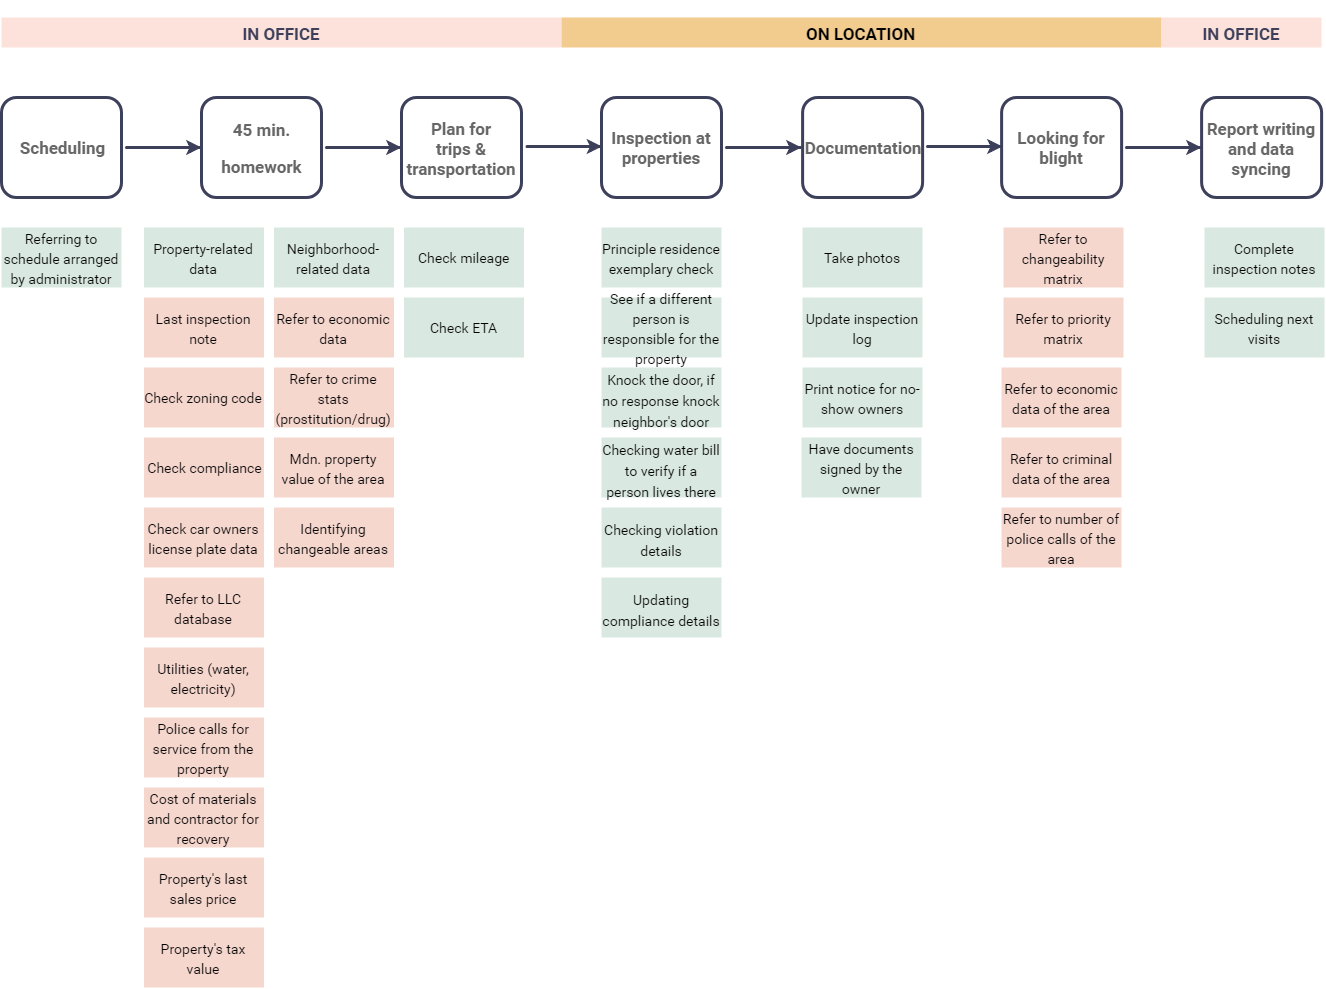

The diagram above was exported from draw.io. Its source (the exported page's mxGraphModel, read from the mxfile embedded in the PNG):
<mxGraphModel dx="1523" dy="766" grid="1" gridSize="10" guides="1" tooltips="1" connect="1" arrows="1" fold="1" page="0" pageScale="1" pageWidth="1169" pageHeight="827" background="#ffffff" math="0" shadow="0">
  <root>
    <mxCell id="0" />
    <mxCell id="1" parent="0" />
    <mxCell id="iMtQGDd6CuG6khLMXMIP-21591" value="&lt;span id=&quot;docs-internal-guid-50bbc701-7fff-9e17-a98d-1c614ab5b9b0&quot; style=&quot;font-size: 17px;&quot;&gt;&lt;p dir=&quot;ltr&quot; style=&quot;font-size: 17px;&quot;&gt;&lt;span style=&quot;font-size: 17px;&quot;&gt;Scheduling&lt;/span&gt;&lt;/p&gt;&lt;/span&gt;" style="rounded=1;whiteSpace=wrap;html=1;fillColor=none;strokeColor=#3d405B;strokeWidth=3;fontFamily=Roboto;fontSize=17;fontColor=#666666;fontStyle=1" vertex="1" parent="1">
      <mxGeometry x="80" y="110" width="120" height="100" as="geometry" />
    </mxCell>
    <mxCell id="iMtQGDd6CuG6khLMXMIP-21592" value="&lt;span id=&quot;docs-internal-guid-50bbc701-7fff-9e17-a98d-1c614ab5b9b0&quot; style=&quot;font-size: 17px&quot;&gt;&lt;p dir=&quot;ltr&quot; style=&quot;font-size: 17px&quot;&gt;&lt;span style=&quot;font-size: 17px&quot;&gt;45 min.&lt;/span&gt;&lt;/p&gt;&lt;p dir=&quot;ltr&quot; style=&quot;font-size: 17px&quot;&gt;&lt;span style=&quot;font-size: 17px&quot;&gt;homework&lt;/span&gt;&lt;/p&gt;&lt;/span&gt;" style="rounded=1;whiteSpace=wrap;html=1;fillColor=none;strokeColor=#3d405B;strokeWidth=3;fontFamily=Roboto;fontSize=17;fontColor=#666666;fontStyle=1" vertex="1" parent="1">
      <mxGeometry x="280" y="110" width="120" height="100" as="geometry" />
    </mxCell>
    <mxCell id="iMtQGDd6CuG6khLMXMIP-21593" value="&lt;span id=&quot;docs-internal-guid-50bbc701-7fff-9e17-a98d-1c614ab5b9b0&quot; style=&quot;font-size: 17px&quot;&gt;&lt;p dir=&quot;ltr&quot; style=&quot;font-size: 17px&quot;&gt;Plan for trips&amp;nbsp;&lt;span&gt;&amp;amp; transportation&lt;/span&gt;&lt;/p&gt;&lt;/span&gt;" style="rounded=1;whiteSpace=wrap;html=1;fillColor=none;strokeColor=#3d405B;strokeWidth=3;fontFamily=Roboto;fontSize=17;fontColor=#666666;fontStyle=1" vertex="1" parent="1">
      <mxGeometry x="480" y="110" width="120" height="100" as="geometry" />
    </mxCell>
    <mxCell id="iMtQGDd6CuG6khLMXMIP-21595" value="&lt;span id=&quot;docs-internal-guid-50bbc701-7fff-9e17-a98d-1c614ab5b9b0&quot; style=&quot;font-size: 17px&quot;&gt;&lt;p dir=&quot;ltr&quot; style=&quot;font-size: 17px&quot;&gt;Inspection at properties&lt;/p&gt;&lt;/span&gt;" style="rounded=1;whiteSpace=wrap;html=1;fillColor=none;strokeColor=#3d405B;strokeWidth=3;fontFamily=Roboto;fontSize=17;fontColor=#666666;fontStyle=1" vertex="1" parent="1">
      <mxGeometry x="680" y="110" width="120" height="100" as="geometry" />
    </mxCell>
    <mxCell id="iMtQGDd6CuG6khLMXMIP-21596" value="&lt;span id=&quot;docs-internal-guid-50bbc701-7fff-9e17-a98d-1c614ab5b9b0&quot; style=&quot;font-size: 17px&quot;&gt;&lt;p dir=&quot;ltr&quot; style=&quot;font-size: 17px&quot;&gt;Documentation&lt;/p&gt;&lt;/span&gt;" style="rounded=1;whiteSpace=wrap;html=1;fillColor=none;strokeColor=#3d405B;strokeWidth=3;fontFamily=Roboto;fontSize=17;fontColor=#666666;fontStyle=1" vertex="1" parent="1">
      <mxGeometry x="881.111083984375" y="110" width="120" height="100" as="geometry" />
    </mxCell>
    <mxCell id="iMtQGDd6CuG6khLMXMIP-21597" value="&lt;span id=&quot;docs-internal-guid-50bbc701-7fff-9e17-a98d-1c614ab5b9b0&quot; style=&quot;font-size: 17px&quot;&gt;&lt;p dir=&quot;ltr&quot; style=&quot;font-size: 17px&quot;&gt;Looking for blight&lt;/p&gt;&lt;/span&gt;" style="rounded=1;whiteSpace=wrap;html=1;fillColor=none;strokeColor=#3d405B;strokeWidth=3;fontFamily=Roboto;fontSize=17;fontColor=#666666;fontStyle=1" vertex="1" parent="1">
      <mxGeometry x="1080.111083984375" y="110" width="120" height="100" as="geometry" />
    </mxCell>
    <mxCell id="iMtQGDd6CuG6khLMXMIP-21598" value="&lt;span id=&quot;docs-internal-guid-50bbc701-7fff-9e17-a98d-1c614ab5b9b0&quot; style=&quot;font-size: 17px&quot;&gt;&lt;p dir=&quot;ltr&quot; style=&quot;font-size: 17px&quot;&gt;Report writing and data syncing&lt;/p&gt;&lt;/span&gt;" style="rounded=1;whiteSpace=wrap;html=1;fillColor=none;strokeColor=#3d405B;strokeWidth=3;fontFamily=Roboto;fontSize=17;fontColor=#666666;fontStyle=1" vertex="1" parent="1">
      <mxGeometry x="1280.111083984375" y="110" width="120" height="100" as="geometry" />
    </mxCell>
    <mxCell id="iMtQGDd6CuG6khLMXMIP-21599" value="" style="endArrow=classic;html=1;fontSize=17;fontColor=#000000;strokeColor=#3D405B;strokeWidth=3;" edge="1" parent="1" source="iMtQGDd6CuG6khLMXMIP-21592">
      <mxGeometry width="50" height="50" relative="1" as="geometry">
        <mxPoint x="80" y="740" as="sourcePoint" />
        <mxPoint x="280" y="160" as="targetPoint" />
        <Array as="points">
          <mxPoint x="200" y="160" />
        </Array>
      </mxGeometry>
    </mxCell>
    <mxCell id="iMtQGDd6CuG6khLMXMIP-21600" value="" style="endArrow=classic;html=1;fontSize=17;fontColor=#000000;strokeColor=#3D405B;strokeWidth=3;" edge="1" parent="1">
      <mxGeometry width="50" height="50" relative="1" as="geometry">
        <mxPoint x="480" y="160" as="sourcePoint" />
        <mxPoint x="480" y="160" as="targetPoint" />
        <Array as="points">
          <mxPoint x="400" y="160" />
        </Array>
      </mxGeometry>
    </mxCell>
    <mxCell id="iMtQGDd6CuG6khLMXMIP-21601" value="" style="endArrow=classic;html=1;fontSize=17;fontColor=#000000;strokeColor=#3D405B;strokeWidth=3;" edge="1" parent="1">
      <mxGeometry width="50" height="50" relative="1" as="geometry">
        <mxPoint x="680.5" y="159" as="sourcePoint" />
        <mxPoint x="680.5" y="159" as="targetPoint" />
        <Array as="points">
          <mxPoint x="600.5" y="159" />
        </Array>
      </mxGeometry>
    </mxCell>
    <mxCell id="iMtQGDd6CuG6khLMXMIP-21602" value="" style="endArrow=classic;html=1;fontSize=17;fontColor=#000000;strokeColor=#3D405B;strokeWidth=3;" edge="1" parent="1">
      <mxGeometry width="50" height="50" relative="1" as="geometry">
        <mxPoint x="880" y="160" as="sourcePoint" />
        <mxPoint x="880" y="160" as="targetPoint" />
        <Array as="points">
          <mxPoint x="800" y="160" />
        </Array>
      </mxGeometry>
    </mxCell>
    <mxCell id="iMtQGDd6CuG6khLMXMIP-21603" value="" style="endArrow=classic;html=1;fontSize=17;fontColor=#000000;strokeColor=#3D405B;strokeWidth=3;" edge="1" parent="1">
      <mxGeometry width="50" height="50" relative="1" as="geometry">
        <mxPoint x="1081" y="159" as="sourcePoint" />
        <mxPoint x="1081" y="159" as="targetPoint" />
        <Array as="points">
          <mxPoint x="1001" y="159" />
        </Array>
      </mxGeometry>
    </mxCell>
    <mxCell id="iMtQGDd6CuG6khLMXMIP-21604" value="" style="endArrow=classic;html=1;fontSize=17;fontColor=#000000;strokeColor=#3D405B;strokeWidth=3;" edge="1" parent="1">
      <mxGeometry width="50" height="50" relative="1" as="geometry">
        <mxPoint x="1280" y="160" as="sourcePoint" />
        <mxPoint x="1280" y="160" as="targetPoint" />
        <Array as="points">
          <mxPoint x="1200" y="160" />
        </Array>
      </mxGeometry>
    </mxCell>
    <mxCell id="iMtQGDd6CuG6khLMXMIP-21605" value="&lt;h4&gt;&lt;font face=&quot;Roboto&quot; color=&quot;#3d405b&quot;&gt;IN OFFICE&lt;/font&gt;&lt;/h4&gt;" style="rounded=0;whiteSpace=wrap;html=1;strokeColor=none;strokeWidth=3;fillColor=#FDE2DB;fontSize=17;fontColor=#000000;" vertex="1" parent="1">
      <mxGeometry x="80" y="30" width="560" height="30" as="geometry" />
    </mxCell>
    <mxCell id="iMtQGDd6CuG6khLMXMIP-21606" value="&lt;h4&gt;&lt;font face=&quot;Roboto&quot;&gt;ON LOCATION&lt;/font&gt;&lt;/h4&gt;" style="rounded=0;whiteSpace=wrap;html=1;strokeColor=none;strokeWidth=3;fillColor=#F2CC8F;fontSize=17;fontColor=#000000;" vertex="1" parent="1">
      <mxGeometry x="640" y="30" width="600" height="30" as="geometry" />
    </mxCell>
    <mxCell id="iMtQGDd6CuG6khLMXMIP-21607" value="&lt;h4&gt;&lt;font face=&quot;Roboto&quot; color=&quot;#3d405b&quot;&gt;IN OFFICE&lt;/font&gt;&lt;/h4&gt;" style="rounded=0;whiteSpace=wrap;html=1;strokeColor=none;strokeWidth=3;fillColor=#FDE2DB;fontSize=17;fontColor=#000000;" vertex="1" parent="1">
      <mxGeometry x="1240" y="30" width="160" height="30" as="geometry" />
    </mxCell>
    <mxCell id="iMtQGDd6CuG6khLMXMIP-21608" value="&lt;font style=&quot;font-size: 14px&quot; face=&quot;Roboto&quot;&gt;Referring to schedule arranged by administrator&lt;/font&gt;" style="rounded=0;whiteSpace=wrap;html=1;strokeColor=none;strokeWidth=3;fillColor=#81B29A;fontSize=17;fontColor=#000000;opacity=30;" vertex="1" parent="1">
      <mxGeometry x="80" y="240" width="120" height="60" as="geometry" />
    </mxCell>
    <mxCell id="iMtQGDd6CuG6khLMXMIP-21612" value="&lt;font style=&quot;font-size: 14px&quot; face=&quot;Roboto&quot;&gt;Last inspection note&lt;/font&gt;" style="rounded=0;whiteSpace=wrap;html=1;strokeColor=none;strokeWidth=3;fillColor=#E07A5F;fontSize=17;fontColor=#000000;opacity=30;" vertex="1" parent="1">
      <mxGeometry x="222.5" y="310" width="120" height="60" as="geometry" />
    </mxCell>
    <mxCell id="iMtQGDd6CuG6khLMXMIP-21614" value="&lt;font style=&quot;font-size: 14px&quot; face=&quot;Roboto&quot;&gt;Check zoning code&lt;/font&gt;" style="rounded=0;whiteSpace=wrap;html=1;strokeColor=none;strokeWidth=3;fillColor=#E07A5F;fontSize=17;fontColor=#000000;opacity=30;" vertex="1" parent="1">
      <mxGeometry x="222.5" y="380" width="120" height="60" as="geometry" />
    </mxCell>
    <mxCell id="iMtQGDd6CuG6khLMXMIP-21615" value="&lt;font style=&quot;font-size: 14px&quot; face=&quot;Roboto&quot;&gt;Check compliance&lt;/font&gt;" style="rounded=0;whiteSpace=wrap;html=1;strokeColor=none;strokeWidth=3;fillColor=#E07A5F;fontSize=17;fontColor=#000000;opacity=30;" vertex="1" parent="1">
      <mxGeometry x="222.5" y="450" width="120" height="60" as="geometry" />
    </mxCell>
    <mxCell id="iMtQGDd6CuG6khLMXMIP-21617" value="&lt;font style=&quot;font-size: 14px&quot; face=&quot;Roboto&quot;&gt;Refer to crime stats (prostitution/drug)&lt;/font&gt;" style="rounded=0;whiteSpace=wrap;html=1;strokeColor=none;strokeWidth=3;fillColor=#E07A5F;fontSize=17;fontColor=#000000;opacity=30;" vertex="1" parent="1">
      <mxGeometry x="352.5" y="380" width="120" height="60" as="geometry" />
    </mxCell>
    <mxCell id="iMtQGDd6CuG6khLMXMIP-21619" value="&lt;font style=&quot;font-size: 14px&quot; face=&quot;Roboto&quot;&gt;Refer to economic data&lt;/font&gt;" style="rounded=0;whiteSpace=wrap;html=1;strokeColor=none;strokeWidth=3;fillColor=#E07A5F;fontSize=17;fontColor=#000000;opacity=30;" vertex="1" parent="1">
      <mxGeometry x="352.5" y="310" width="120" height="60" as="geometry" />
    </mxCell>
    <mxCell id="iMtQGDd6CuG6khLMXMIP-21620" value="&lt;font style=&quot;font-size: 14px&quot; face=&quot;Roboto&quot;&gt;Check car owners license plate data&lt;/font&gt;" style="rounded=0;whiteSpace=wrap;html=1;strokeColor=none;strokeWidth=3;fillColor=#E07A5F;fontSize=17;fontColor=#000000;opacity=30;" vertex="1" parent="1">
      <mxGeometry x="222.5" y="520" width="120" height="60" as="geometry" />
    </mxCell>
    <mxCell id="iMtQGDd6CuG6khLMXMIP-21622" value="&lt;font style=&quot;font-size: 14px&quot; face=&quot;Roboto&quot;&gt;Refer to LLC database&lt;/font&gt;" style="rounded=0;whiteSpace=wrap;html=1;strokeColor=none;strokeWidth=3;fillColor=#E07A5F;fontSize=17;fontColor=#000000;opacity=30;" vertex="1" parent="1">
      <mxGeometry x="222.5" y="590" width="120" height="60" as="geometry" />
    </mxCell>
    <mxCell id="iMtQGDd6CuG6khLMXMIP-21623" value="&lt;div&gt;&lt;font face=&quot;Roboto&quot; style=&quot;font-size: 14px&quot;&gt;Utilities (water, electricity)&lt;/font&gt;&lt;/div&gt;" style="rounded=0;whiteSpace=wrap;html=1;strokeColor=none;strokeWidth=3;fillColor=#E07A5F;fontSize=17;fontColor=#000000;opacity=30;" vertex="1" parent="1">
      <mxGeometry x="222.5" y="660" width="120" height="60" as="geometry" />
    </mxCell>
    <mxCell id="iMtQGDd6CuG6khLMXMIP-21624" value="&lt;div&gt;&lt;font face=&quot;Roboto&quot; style=&quot;font-size: 14px&quot;&gt;Mdn. property value of the area&lt;/font&gt;&lt;/div&gt;" style="rounded=0;whiteSpace=wrap;html=1;strokeColor=none;strokeWidth=3;fillColor=#E07A5F;fontSize=17;fontColor=#000000;opacity=30;" vertex="1" parent="1">
      <mxGeometry x="352.5" y="450" width="120" height="60" as="geometry" />
    </mxCell>
    <mxCell id="iMtQGDd6CuG6khLMXMIP-21628" value="&lt;div&gt;&lt;font face=&quot;Roboto&quot; style=&quot;font-size: 14px&quot;&gt;Property's last sales price&lt;/font&gt;&lt;/div&gt;" style="rounded=0;whiteSpace=wrap;html=1;strokeColor=none;strokeWidth=3;fillColor=#E07A5F;fontSize=17;fontColor=#000000;opacity=30;" vertex="1" parent="1">
      <mxGeometry x="222.5" y="870" width="120" height="60" as="geometry" />
    </mxCell>
    <mxCell id="iMtQGDd6CuG6khLMXMIP-21630" value="&lt;div&gt;&lt;font face=&quot;Roboto&quot; style=&quot;font-size: 14px&quot;&gt;Property's tax value&lt;/font&gt;&lt;/div&gt;" style="rounded=0;whiteSpace=wrap;html=1;strokeColor=none;strokeWidth=3;fillColor=#E07A5F;fontSize=17;fontColor=#000000;opacity=30;" vertex="1" parent="1">
      <mxGeometry x="222.5" y="940" width="120" height="60" as="geometry" />
    </mxCell>
    <mxCell id="iMtQGDd6CuG6khLMXMIP-21632" value="&lt;div&gt;&lt;font face=&quot;Roboto&quot; style=&quot;font-size: 14px&quot;&gt;Cost of materials and contractor for recovery&lt;/font&gt;&lt;/div&gt;" style="rounded=0;whiteSpace=wrap;html=1;strokeColor=none;strokeWidth=3;fillColor=#E07A5F;fontSize=17;fontColor=#000000;opacity=30;" vertex="1" parent="1">
      <mxGeometry x="222.5" y="800" width="120" height="60" as="geometry" />
    </mxCell>
    <mxCell id="iMtQGDd6CuG6khLMXMIP-21633" value="&lt;div&gt;&lt;font face=&quot;Roboto&quot; style=&quot;font-size: 14px&quot;&gt;Police calls for service from the property&lt;/font&gt;&lt;/div&gt;" style="rounded=0;whiteSpace=wrap;html=1;strokeColor=none;strokeWidth=3;fillColor=#E07A5F;fontSize=17;fontColor=#000000;opacity=30;" vertex="1" parent="1">
      <mxGeometry x="222.5" y="730" width="120" height="60" as="geometry" />
    </mxCell>
    <mxCell id="iMtQGDd6CuG6khLMXMIP-21635" value="&lt;div&gt;&lt;font face=&quot;Roboto&quot; style=&quot;font-size: 14px&quot;&gt;Identifying changeable areas&lt;/font&gt;&lt;/div&gt;" style="rounded=0;whiteSpace=wrap;html=1;strokeColor=none;strokeWidth=3;fillColor=#E07A5F;fontSize=17;fontColor=#000000;opacity=30;" vertex="1" parent="1">
      <mxGeometry x="352.5" y="520" width="120" height="60" as="geometry" />
    </mxCell>
    <mxCell id="iMtQGDd6CuG6khLMXMIP-21637" value="&lt;font style=&quot;font-size: 14px&quot; face=&quot;Roboto&quot;&gt;Property-related data&lt;/font&gt;" style="rounded=0;whiteSpace=wrap;html=1;strokeColor=none;strokeWidth=3;fillColor=#81B29A;fontSize=17;fontColor=#000000;opacity=30;" vertex="1" parent="1">
      <mxGeometry x="222.5" y="240" width="120" height="60" as="geometry" />
    </mxCell>
    <mxCell id="iMtQGDd6CuG6khLMXMIP-21638" value="&lt;font style=&quot;font-size: 14px&quot; face=&quot;Roboto&quot;&gt;Neighborhood-related data&lt;/font&gt;" style="rounded=0;whiteSpace=wrap;html=1;strokeColor=none;strokeWidth=3;fillColor=#81B29A;fontSize=17;fontColor=#000000;opacity=30;" vertex="1" parent="1">
      <mxGeometry x="352.5" y="240" width="120" height="60" as="geometry" />
    </mxCell>
    <mxCell id="iMtQGDd6CuG6khLMXMIP-21641" value="&lt;font style=&quot;font-size: 14px&quot; face=&quot;Roboto&quot;&gt;Check mileage&lt;/font&gt;" style="rounded=0;whiteSpace=wrap;html=1;strokeColor=none;strokeWidth=3;fillColor=#81B29A;fontSize=17;fontColor=#000000;opacity=30;" vertex="1" parent="1">
      <mxGeometry x="482.5" y="240" width="120" height="60" as="geometry" />
    </mxCell>
    <mxCell id="iMtQGDd6CuG6khLMXMIP-21642" value="&lt;font style=&quot;font-size: 14px&quot; face=&quot;Roboto&quot;&gt;Check ETA&lt;/font&gt;" style="rounded=0;whiteSpace=wrap;html=1;strokeColor=none;strokeWidth=3;fillColor=#81B29A;fontSize=17;fontColor=#000000;opacity=30;" vertex="1" parent="1">
      <mxGeometry x="482.5" y="310" width="120" height="60" as="geometry" />
    </mxCell>
    <mxCell id="iMtQGDd6CuG6khLMXMIP-21643" value="&lt;font style=&quot;font-size: 14px&quot; face=&quot;Roboto&quot;&gt;Principle residence exemplary check&lt;/font&gt;" style="rounded=0;whiteSpace=wrap;html=1;strokeColor=none;strokeWidth=3;fillColor=#81B29A;fontSize=17;fontColor=#000000;opacity=30;" vertex="1" parent="1">
      <mxGeometry x="680" y="240" width="120" height="60" as="geometry" />
    </mxCell>
    <mxCell id="iMtQGDd6CuG6khLMXMIP-21644" value="&lt;font style=&quot;font-size: 14px&quot; face=&quot;Roboto&quot;&gt;See if a different person is responsible for the property&lt;/font&gt;" style="rounded=0;whiteSpace=wrap;html=1;strokeColor=none;strokeWidth=3;fillColor=#81B29A;fontSize=17;fontColor=#000000;opacity=30;" vertex="1" parent="1">
      <mxGeometry x="680" y="310" width="120" height="60" as="geometry" />
    </mxCell>
    <mxCell id="iMtQGDd6CuG6khLMXMIP-21646" value="&lt;font face=&quot;Roboto&quot;&gt;&lt;span style=&quot;font-size: 14px&quot;&gt;Knock the door, if no response knock neighbor's door&lt;/span&gt;&lt;/font&gt;" style="rounded=0;whiteSpace=wrap;html=1;strokeColor=none;strokeWidth=3;fillColor=#81B29A;fontSize=17;fontColor=#000000;opacity=30;" vertex="1" parent="1">
      <mxGeometry x="680" y="380" width="120" height="60" as="geometry" />
    </mxCell>
    <mxCell id="iMtQGDd6CuG6khLMXMIP-21647" value="&lt;font face=&quot;Roboto&quot;&gt;&lt;span style=&quot;font-size: 14px&quot;&gt;Checking water bill to verify if a person lives there&lt;/span&gt;&lt;/font&gt;" style="rounded=0;whiteSpace=wrap;html=1;strokeColor=none;strokeWidth=3;fillColor=#81B29A;fontSize=17;fontColor=#000000;opacity=30;" vertex="1" parent="1">
      <mxGeometry x="680" y="450" width="120" height="60" as="geometry" />
    </mxCell>
    <mxCell id="iMtQGDd6CuG6khLMXMIP-21648" value="&lt;font face=&quot;Roboto&quot;&gt;&lt;span style=&quot;font-size: 14px&quot;&gt;Checking violation details&lt;/span&gt;&lt;/font&gt;" style="rounded=0;whiteSpace=wrap;html=1;strokeColor=none;strokeWidth=3;fillColor=#81B29A;fontSize=17;fontColor=#000000;opacity=30;" vertex="1" parent="1">
      <mxGeometry x="680" y="520" width="120" height="60" as="geometry" />
    </mxCell>
    <mxCell id="iMtQGDd6CuG6khLMXMIP-21650" value="&lt;font face=&quot;Roboto&quot;&gt;&lt;span style=&quot;font-size: 14px&quot;&gt;Updating compliance details&lt;/span&gt;&lt;/font&gt;" style="rounded=0;whiteSpace=wrap;html=1;strokeColor=none;strokeWidth=3;fillColor=#81B29A;fontSize=17;fontColor=#000000;opacity=30;" vertex="1" parent="1">
      <mxGeometry x="680" y="590" width="120" height="60" as="geometry" />
    </mxCell>
    <mxCell id="iMtQGDd6CuG6khLMXMIP-21651" value="&lt;font style=&quot;font-size: 14px&quot; face=&quot;Roboto&quot;&gt;Take photos&lt;/font&gt;" style="rounded=0;whiteSpace=wrap;html=1;strokeColor=none;strokeWidth=3;fillColor=#81B29A;fontSize=17;fontColor=#000000;opacity=30;" vertex="1" parent="1">
      <mxGeometry x="881" y="240" width="120" height="60" as="geometry" />
    </mxCell>
    <mxCell id="iMtQGDd6CuG6khLMXMIP-21653" value="&lt;font style=&quot;font-size: 14px&quot; face=&quot;Roboto&quot;&gt;Update inspection log&lt;/font&gt;" style="rounded=0;whiteSpace=wrap;html=1;strokeColor=none;strokeWidth=3;fillColor=#81B29A;fontSize=17;fontColor=#000000;opacity=30;" vertex="1" parent="1">
      <mxGeometry x="881" y="310" width="120" height="60" as="geometry" />
    </mxCell>
    <mxCell id="iMtQGDd6CuG6khLMXMIP-21654" value="&lt;font style=&quot;font-size: 14px&quot; face=&quot;Roboto&quot;&gt;Print notice for no-show owners&lt;/font&gt;" style="rounded=0;whiteSpace=wrap;html=1;strokeColor=none;strokeWidth=3;fillColor=#81B29A;fontSize=17;fontColor=#000000;opacity=30;" vertex="1" parent="1">
      <mxGeometry x="881" y="380" width="120" height="60" as="geometry" />
    </mxCell>
    <mxCell id="iMtQGDd6CuG6khLMXMIP-21656" value="&lt;font style=&quot;font-size: 14px&quot; face=&quot;Roboto&quot;&gt;Have documents signed by the owner&lt;/font&gt;" style="rounded=0;whiteSpace=wrap;html=1;strokeColor=none;strokeWidth=3;fillColor=#81B29A;fontSize=17;fontColor=#000000;opacity=30;" vertex="1" parent="1">
      <mxGeometry x="880" y="450" width="120" height="60" as="geometry" />
    </mxCell>
    <mxCell id="iMtQGDd6CuG6khLMXMIP-21657" value="&lt;font style=&quot;font-size: 14px&quot; face=&quot;Roboto&quot;&gt;Refer to changeability matrix&lt;/font&gt;" style="rounded=0;whiteSpace=wrap;html=1;strokeColor=none;strokeWidth=3;fillColor=#E07A5F;fontSize=17;fontColor=#000000;opacity=30;" vertex="1" parent="1">
      <mxGeometry x="1082" y="240" width="120" height="60" as="geometry" />
    </mxCell>
    <mxCell id="iMtQGDd6CuG6khLMXMIP-21659" value="&lt;font style=&quot;font-size: 14px&quot; face=&quot;Roboto&quot;&gt;Refer to priority matrix&lt;/font&gt;" style="rounded=0;whiteSpace=wrap;html=1;strokeColor=none;strokeWidth=3;fillColor=#E07A5F;fontSize=17;fontColor=#000000;opacity=30;" vertex="1" parent="1">
      <mxGeometry x="1082" y="310" width="120" height="60" as="geometry" />
    </mxCell>
    <mxCell id="iMtQGDd6CuG6khLMXMIP-21660" value="&lt;font style=&quot;font-size: 14px&quot; face=&quot;Roboto&quot;&gt;Refer to economic data of the area&lt;/font&gt;" style="rounded=0;whiteSpace=wrap;html=1;strokeColor=none;strokeWidth=3;fillColor=#E07A5F;fontSize=17;fontColor=#000000;opacity=30;" vertex="1" parent="1">
      <mxGeometry x="1080" y="380" width="120" height="60" as="geometry" />
    </mxCell>
    <mxCell id="iMtQGDd6CuG6khLMXMIP-21662" value="&lt;font style=&quot;font-size: 14px&quot; face=&quot;Roboto&quot;&gt;Refer to criminal data of the area&lt;/font&gt;" style="rounded=0;whiteSpace=wrap;html=1;strokeColor=none;strokeWidth=3;fillColor=#E07A5F;fontSize=17;fontColor=#000000;opacity=30;" vertex="1" parent="1">
      <mxGeometry x="1080" y="450" width="120" height="60" as="geometry" />
    </mxCell>
    <mxCell id="iMtQGDd6CuG6khLMXMIP-21663" value="&lt;font style=&quot;font-size: 14px&quot; face=&quot;Roboto&quot;&gt;Refer to number of police calls of the area&lt;/font&gt;" style="rounded=0;whiteSpace=wrap;html=1;strokeColor=none;strokeWidth=3;fillColor=#E07A5F;fontSize=17;fontColor=#000000;opacity=30;" vertex="1" parent="1">
      <mxGeometry x="1080" y="520" width="120" height="60" as="geometry" />
    </mxCell>
    <mxCell id="iMtQGDd6CuG6khLMXMIP-21665" value="&lt;font style=&quot;font-size: 14px&quot; face=&quot;Roboto&quot;&gt;Complete inspection notes&lt;/font&gt;" style="rounded=0;whiteSpace=wrap;html=1;strokeColor=none;strokeWidth=3;fillColor=#81B29A;fontSize=17;fontColor=#000000;opacity=30;" vertex="1" parent="1">
      <mxGeometry x="1283" y="240" width="120" height="60" as="geometry" />
    </mxCell>
    <mxCell id="iMtQGDd6CuG6khLMXMIP-21666" value="&lt;font style=&quot;font-size: 14px&quot; face=&quot;Roboto&quot;&gt;Scheduling next visits&lt;/font&gt;" style="rounded=0;whiteSpace=wrap;html=1;strokeColor=none;strokeWidth=3;fillColor=#81B29A;fontSize=17;fontColor=#000000;opacity=30;" vertex="1" parent="1">
      <mxGeometry x="1283" y="310" width="120" height="60" as="geometry" />
    </mxCell>
  </root>
</mxGraphModel>